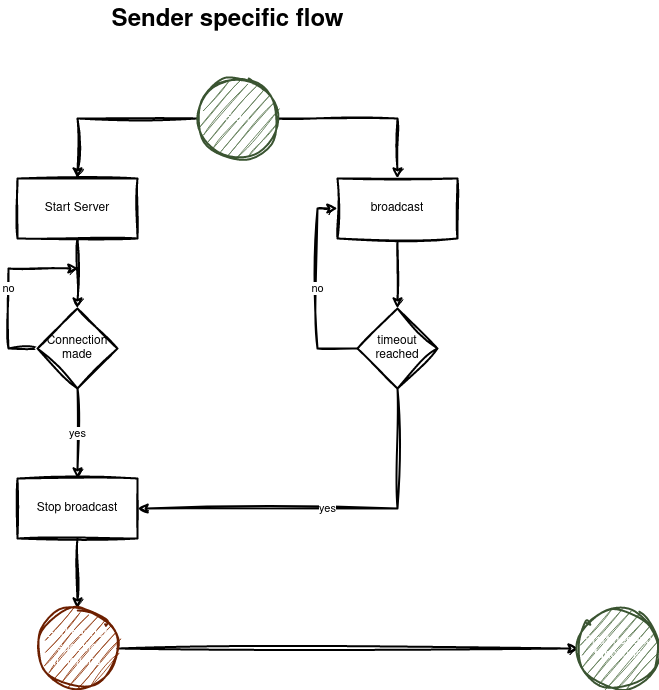

The diagram above was exported from draw.io. Its source (the exported page's mxGraphModel, read from the mxfile embedded in the PNG):
<mxGraphModel dx="1857" dy="1017" grid="1" gridSize="10" guides="1" tooltips="1" connect="1" arrows="1" fold="1" page="1" pageScale="1" pageWidth="1169" pageHeight="827" math="0" shadow="0">
  <root>
    <mxCell id="0" />
    <mxCell id="1" parent="0" />
    <mxCell id="sQnKOos8j6nWMQ43H9EZ-5" value="" style="edgeStyle=orthogonalEdgeStyle;rounded=0;orthogonalLoop=1;jettySize=auto;html=1;strokeWidth=2;fontFamily=Helvetica;sketch=1;curveFitting=1;jiggle=2;shadow=0;" edge="1" parent="1" source="sQnKOos8j6nWMQ43H9EZ-2" target="sQnKOos8j6nWMQ43H9EZ-4">
      <mxGeometry relative="1" as="geometry" />
    </mxCell>
    <mxCell id="sQnKOos8j6nWMQ43H9EZ-7" value="" style="edgeStyle=orthogonalEdgeStyle;rounded=0;orthogonalLoop=1;jettySize=auto;html=1;strokeWidth=2;fontFamily=Helvetica;sketch=1;curveFitting=1;jiggle=2;shadow=0;" edge="1" parent="1" source="sQnKOos8j6nWMQ43H9EZ-2" target="sQnKOos8j6nWMQ43H9EZ-6">
      <mxGeometry relative="1" as="geometry" />
    </mxCell>
    <mxCell id="sQnKOos8j6nWMQ43H9EZ-2" value="Start" style="ellipse;whiteSpace=wrap;html=1;aspect=fixed;fillColor=#6d8764;strokeColor=#3A5431;fontColor=#ffffff;strokeWidth=2;fontFamily=Helvetica;sketch=1;curveFitting=1;jiggle=2;shadow=0;" vertex="1" parent="1">
      <mxGeometry x="239" y="178" width="80" height="80" as="geometry" />
    </mxCell>
    <mxCell id="sQnKOos8j6nWMQ43H9EZ-11" value="" style="edgeStyle=orthogonalEdgeStyle;rounded=0;orthogonalLoop=1;jettySize=auto;html=1;strokeWidth=2;fontFamily=Helvetica;sketch=1;curveFitting=1;jiggle=2;shadow=0;" edge="1" parent="1" source="sQnKOos8j6nWMQ43H9EZ-4" target="sQnKOos8j6nWMQ43H9EZ-10">
      <mxGeometry relative="1" as="geometry" />
    </mxCell>
    <mxCell id="sQnKOos8j6nWMQ43H9EZ-4" value="Start Server" style="whiteSpace=wrap;html=1;strokeWidth=2;fontFamily=Helvetica;sketch=1;curveFitting=1;jiggle=2;shadow=0;" vertex="1" parent="1">
      <mxGeometry x="59" y="278" width="120" height="60" as="geometry" />
    </mxCell>
    <mxCell id="sQnKOos8j6nWMQ43H9EZ-13" value="" style="edgeStyle=orthogonalEdgeStyle;rounded=0;orthogonalLoop=1;jettySize=auto;html=1;strokeWidth=2;fontFamily=Helvetica;sketch=1;curveFitting=1;jiggle=2;shadow=0;" edge="1" parent="1" source="sQnKOos8j6nWMQ43H9EZ-6" target="sQnKOos8j6nWMQ43H9EZ-12">
      <mxGeometry relative="1" as="geometry" />
    </mxCell>
    <mxCell id="sQnKOos8j6nWMQ43H9EZ-6" value="broadcast" style="whiteSpace=wrap;html=1;strokeWidth=2;fontFamily=Helvetica;sketch=1;curveFitting=1;jiggle=2;shadow=0;" vertex="1" parent="1">
      <mxGeometry x="379" y="278" width="120" height="60" as="geometry" />
    </mxCell>
    <mxCell id="sQnKOos8j6nWMQ43H9EZ-15" value="yes" style="edgeStyle=orthogonalEdgeStyle;rounded=0;orthogonalLoop=1;jettySize=auto;html=1;strokeWidth=2;fontFamily=Helvetica;sketch=1;curveFitting=1;jiggle=2;shadow=0;" edge="1" parent="1" source="sQnKOos8j6nWMQ43H9EZ-10" target="sQnKOos8j6nWMQ43H9EZ-14">
      <mxGeometry relative="1" as="geometry" />
    </mxCell>
    <mxCell id="sQnKOos8j6nWMQ43H9EZ-19" value="no" style="edgeStyle=orthogonalEdgeStyle;rounded=0;orthogonalLoop=1;jettySize=auto;html=1;strokeWidth=2;fontFamily=Helvetica;sketch=1;curveFitting=1;jiggle=2;shadow=0;" edge="1" parent="1">
      <mxGeometry relative="1" as="geometry">
        <mxPoint x="120" y="368" as="targetPoint" />
        <mxPoint x="80" y="448" as="sourcePoint" />
        <Array as="points">
          <mxPoint x="50" y="448" />
          <mxPoint x="50" y="368" />
        </Array>
      </mxGeometry>
    </mxCell>
    <mxCell id="sQnKOos8j6nWMQ43H9EZ-10" value="Connection made" style="rhombus;whiteSpace=wrap;html=1;strokeWidth=2;fontFamily=Helvetica;sketch=1;curveFitting=1;jiggle=2;shadow=0;" vertex="1" parent="1">
      <mxGeometry x="79" y="408" width="80" height="80" as="geometry" />
    </mxCell>
    <mxCell id="sQnKOos8j6nWMQ43H9EZ-16" value="yes" style="edgeStyle=orthogonalEdgeStyle;rounded=0;orthogonalLoop=1;jettySize=auto;html=1;entryX=1;entryY=0.5;entryDx=0;entryDy=0;strokeWidth=2;fontFamily=Helvetica;sketch=1;curveFitting=1;jiggle=2;shadow=0;" edge="1" parent="1" source="sQnKOos8j6nWMQ43H9EZ-12" target="sQnKOos8j6nWMQ43H9EZ-14">
      <mxGeometry relative="1" as="geometry">
        <Array as="points">
          <mxPoint x="439" y="608" />
        </Array>
      </mxGeometry>
    </mxCell>
    <mxCell id="sQnKOos8j6nWMQ43H9EZ-20" value="no" style="edgeStyle=orthogonalEdgeStyle;rounded=0;orthogonalLoop=1;jettySize=auto;html=1;entryX=0;entryY=0.5;entryDx=0;entryDy=0;strokeWidth=2;fontFamily=Helvetica;sketch=1;curveFitting=1;jiggle=2;shadow=0;" edge="1" parent="1" source="sQnKOos8j6nWMQ43H9EZ-12" target="sQnKOos8j6nWMQ43H9EZ-6">
      <mxGeometry relative="1" as="geometry">
        <Array as="points">
          <mxPoint x="359" y="448" />
          <mxPoint x="359" y="308" />
        </Array>
      </mxGeometry>
    </mxCell>
    <mxCell id="sQnKOos8j6nWMQ43H9EZ-12" value="timeout reached" style="rhombus;whiteSpace=wrap;html=1;strokeWidth=2;fontFamily=Helvetica;sketch=1;curveFitting=1;jiggle=2;shadow=0;" vertex="1" parent="1">
      <mxGeometry x="399" y="408" width="80" height="80" as="geometry" />
    </mxCell>
    <mxCell id="sQnKOos8j6nWMQ43H9EZ-18" value="" style="edgeStyle=orthogonalEdgeStyle;rounded=0;orthogonalLoop=1;jettySize=auto;html=1;strokeWidth=2;fontFamily=Helvetica;sketch=1;curveFitting=1;jiggle=2;shadow=0;" edge="1" parent="1" source="sQnKOos8j6nWMQ43H9EZ-14" target="sQnKOos8j6nWMQ43H9EZ-17">
      <mxGeometry relative="1" as="geometry" />
    </mxCell>
    <mxCell id="sQnKOos8j6nWMQ43H9EZ-14" value="Stop broadcast" style="whiteSpace=wrap;html=1;strokeWidth=2;fontFamily=Helvetica;sketch=1;curveFitting=1;jiggle=2;shadow=0;" vertex="1" parent="1">
      <mxGeometry x="59" y="578" width="120" height="60" as="geometry" />
    </mxCell>
    <mxCell id="sQnKOos8j6nWMQ43H9EZ-27" value="" style="edgeStyle=orthogonalEdgeStyle;rounded=0;orthogonalLoop=1;jettySize=auto;html=1;strokeWidth=2;sketch=1;curveFitting=1;jiggle=2;shadow=0;" edge="1" parent="1" source="sQnKOos8j6nWMQ43H9EZ-17" target="sQnKOos8j6nWMQ43H9EZ-26">
      <mxGeometry relative="1" as="geometry" />
    </mxCell>
    <mxCell id="sQnKOos8j6nWMQ43H9EZ-17" value="End sender specific functions" style="ellipse;whiteSpace=wrap;html=1;fillColor=#a0522d;fontColor=#ffffff;strokeColor=#6D1F00;strokeWidth=2;fontFamily=Helvetica;sketch=1;curveFitting=1;jiggle=2;shadow=0;" vertex="1" parent="1">
      <mxGeometry x="79" y="708" width="80" height="80" as="geometry" />
    </mxCell>
    <mxCell id="sQnKOos8j6nWMQ43H9EZ-26" value="Start generic functions" style="ellipse;whiteSpace=wrap;html=1;fillColor=#6d8764;strokeColor=#3A5431;fontColor=#ffffff;strokeWidth=2;sketch=1;curveFitting=1;jiggle=2;shadow=0;" vertex="1" parent="1">
      <mxGeometry x="620" y="708" width="80" height="80" as="geometry" />
    </mxCell>
    <mxCell id="sQnKOos8j6nWMQ43H9EZ-29" value="Sender specific flow" style="text;strokeColor=none;fillColor=none;html=1;fontSize=24;fontStyle=1;verticalAlign=middle;align=center;sketch=1;curveFitting=1;jiggle=2;shadow=0;" vertex="1" parent="1">
      <mxGeometry x="219" y="100" width="100" height="40" as="geometry" />
    </mxCell>
  </root>
</mxGraphModel>